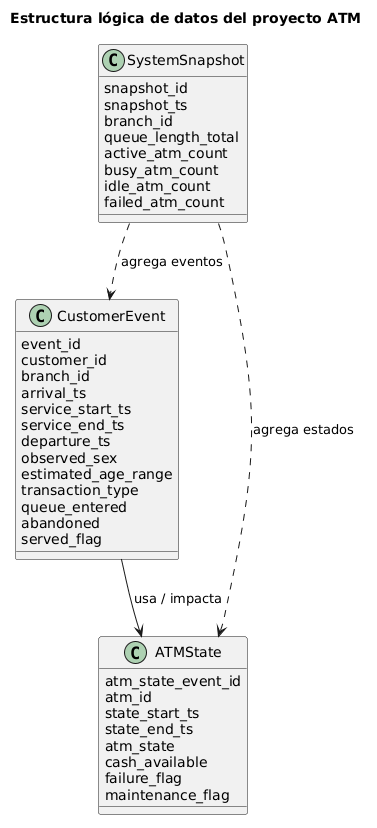

The diagram above was rendered by PlantUML. Its source (embedded in the PNG):
@startuml
title Estructura lógica de datos del proyecto ATM

class CustomerEvent {
  event_id
  customer_id
  branch_id
  arrival_ts
  service_start_ts
  service_end_ts
  departure_ts
  observed_sex
  estimated_age_range
  transaction_type
  queue_entered
  abandoned
  served_flag
}

class ATMState {
  atm_state_event_id
  atm_id
  state_start_ts
  state_end_ts
  atm_state
  cash_available
  failure_flag
  maintenance_flag
}

class SystemSnapshot {
  snapshot_id
  snapshot_ts
  branch_id
  queue_length_total
  active_atm_count
  busy_atm_count
  idle_atm_count
  failed_atm_count
}

CustomerEvent --> ATMState : usa / impacta
SystemSnapshot ..> CustomerEvent : agrega eventos
SystemSnapshot ..> ATMState : agrega estados
@enduml